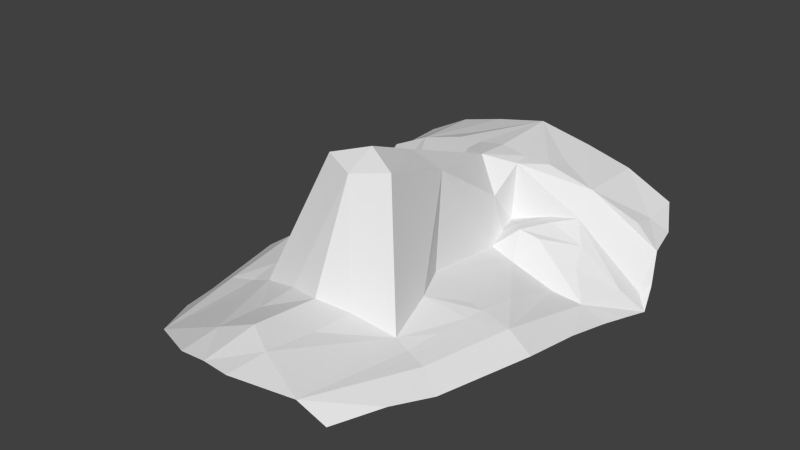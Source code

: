 # Source: head.blend  (saved by Blender 2.64.0; exported with 4.5.12 LTS)
import bpy
from mathutils import Matrix  # noqa: F401  (used for matrix-valued properties, if any)

bpy.ops.wm.read_factory_settings(use_empty=True)
scene = bpy.context.scene
scene.name = 'Scene'

# ---- collections
col_collection_1 = bpy.data.collections.new('Collection 1'); scene.collection.children.link(col_collection_1)
col_collection_2 = bpy.data.collections.new('Collection 2'); scene.collection.children.link(col_collection_2)
col_collection_3 = bpy.data.collections.new('Collection 3'); scene.collection.children.link(col_collection_3)
col_collection_4 = bpy.data.collections.new('Collection 4'); scene.collection.children.link(col_collection_4)
col_collection_5 = bpy.data.collections.new('Collection 5'); scene.collection.children.link(col_collection_5)
col_collection_6 = bpy.data.collections.new('Collection 6'); scene.collection.children.link(col_collection_6)
col_collection_7 = bpy.data.collections.new('Collection 7'); scene.collection.children.link(col_collection_7)
col_collection_8 = bpy.data.collections.new('Collection 8'); scene.collection.children.link(col_collection_8)
col_collection_9 = bpy.data.collections.new('Collection 9'); scene.collection.children.link(col_collection_9)
col_collection_10 = bpy.data.collections.new('Collection 10'); scene.collection.children.link(col_collection_10)
col_collection_11 = bpy.data.collections.new('Collection 11'); scene.collection.children.link(col_collection_11)
col_collection_12 = bpy.data.collections.new('Collection 12'); scene.collection.children.link(col_collection_12)
col_collection_13 = bpy.data.collections.new('Collection 13'); scene.collection.children.link(col_collection_13)
col_collection_14 = bpy.data.collections.new('Collection 14'); scene.collection.children.link(col_collection_14)
col_collection_15 = bpy.data.collections.new('Collection 15'); scene.collection.children.link(col_collection_15)
col_collection_16 = bpy.data.collections.new('Collection 16'); scene.collection.children.link(col_collection_16)
col_collection_17 = bpy.data.collections.new('Collection 17'); scene.collection.children.link(col_collection_17)
col_collection_18 = bpy.data.collections.new('Collection 18'); scene.collection.children.link(col_collection_18)
col_collection_19 = bpy.data.collections.new('Collection 19'); scene.collection.children.link(col_collection_19)
col_collection_20 = bpy.data.collections.new('Collection 20'); scene.collection.children.link(col_collection_20)

# ---- world
world_world = bpy.data.worlds.new('World'); scene.world = world_world
world_world.color = (0.05088, 0.05088, 0.05088)
world_world.use_sun_shadow = False
world_world.sun_shadow_jitter_overblur = 0.0
world_world.cycles.sampling_method = 'MANUAL'
world_world.cycles.sample_map_resolution = 256

# ---- meshes
me_head_001 = bpy.data.meshes.new('head.001')
me_head_001.from_pydata([(0.1371, -14.21, 19.36), (0.03286, 39.43, 11.3), (-32.05, 23.69, -10.11), (0.05479, -22.24, 1.36), (-6.712, 17.73, -0.5814), (0.001887, -44.44, 1.548), (-4.065, 3.531, 14.94), (0.09969, 0.9608, 18.32), (-5.715, 21.76, -0.3193), (-29.88, 25.36, -7.982), (-15.59, -3.76, -1.815), (-18.24, 27.32, 7.056), (-7.487, -2.1, -0.05887), (-11.02, 16.42, 1.505), (-17.69, 24.27, 2.622), (-7.222, 13.91, -2.049), (-4.939, 26.43, 10.03), (-30.31, 29.45, -1.509), (-5.323, 23.32, 9.732), (-5.156, 17.01, 5.71), (0.06837, 20.13, 11.13), (-13.73, -40.43, -0.8583), (-13.41, -19.09, -1.745), (-25.75, 13.51, -6.403), (0.03623, -8.662, 22.02), (0.03171, -34.72, 2.801), (-28.33, 21.34, -6.227), (-23.59, -4.418, -3.175), (-6.229, -11.58, 20.29), (-18.13, 39.85, 6.882), (-20.55, 20.96, -0.306), (-12.35, 12.82, -2.918), (-10.71, -9.201, -0.08652), (-14.76, 16.69, 0.7806), (-22.02, 17.3, -2.748), (-31.18, 27.04, -6.996), (-23.74, -22.44, -5.702), (-20.15, -21.03, -2.895), (-5.951, -20.84, 0.448), (-29.06, 35.78, -0.8279), (-5.008, -37.38, 1.624), (-5.556, -28.22, 0.5436), (-21.07, -30.09, -4.429), (-4.6, -44.51, 1.268), (0.05288, 26.64, 10.79), (-26.52, 33.18, 2.151), (-26.45, 40.3, 2.508), (-26.59, 28.79, 2.89), (-9.749, 31.53, 8.981), (-9.808, 39.65, 9.144), (-9.688, 26.75, 9.611), (-30.04, 13.79, -8.49), (-17.68, -38.82, -4.469), (-29.0, 5.507, -7.145), (-28.01, -4.841, -6.094), (-16.21, -19.89, -2.448), (-18.97, 2.668, -2.825), (-20.38, 12.95, -5.612), (-18.27, -3.98, -2.209), (-17.8, -7.518, -2.114), (-17.08, -13.81, -2.095), (-14.23, 21.3, 1.953), (-13.08, 23.31, 1.884), (-11.47, 21.45, 1.584), (-8.959, 18.5, 1.191), (-31.18, 19.04, -9.273)], [], [(15, 6, 19), (13, 31, 33), (60, 59, 27), (32, 12, 10), (30, 34, 33), (11, 9, 14), (6, 20, 19), (32, 28, 6), (32, 6, 12), (4, 8, 64), (34, 26, 23), (12, 31, 10), (12, 6, 15), (16, 20, 44), (49, 29, 11, 48), (22, 0, 28), (16, 18, 20), (12, 15, 31), (20, 18, 19), (0, 24, 28), (8, 4, 15, 19), (22, 28, 32), (17, 47, 45, 39), (0, 22, 38, 3), (28, 7, 6), (18, 8, 19), (48, 11, 50), (30, 14, 26), (6, 7, 20), (7, 28, 24), (35, 9, 11, 47, 17), (14, 9, 26), (65, 23, 2), (41, 25, 3, 38), (59, 58, 27), (34, 30, 26), (2, 9, 35), (26, 9, 2), (34, 23, 57, 31, 33), (30, 14, 61), (14, 62, 8, 18), (60, 27, 37, 55), (56, 27, 58), (41, 40, 25), (45, 46, 39), (15, 4, 13, 31), (13, 33, 30, 61), (18, 16, 50, 11), (18, 11, 14), (57, 23, 27, 56), (23, 26, 2), (37, 36, 42), (37, 21, 55), (22, 41, 38), (22, 21, 40, 41), (21, 37, 42), (21, 42, 52), (1, 16, 44), (45, 47, 11), (29, 46, 45, 11), (1, 48, 50, 16), (1, 49, 48), (54, 27, 23, 53), (27, 54, 36, 37), (51, 53, 23), (32, 10, 58, 59), (22, 32, 59, 60), (21, 22, 55), (31, 57, 56), (22, 60, 55), (31, 56, 58, 10), (64, 13, 61, 63), (14, 62, 63, 61), (62, 8, 63), (8, 64, 63), (13, 4, 64), (5, 25, 40, 43), (65, 23, 51), (43, 40, 21)])
me_head_001.use_remesh_preserve_volume = False
me_head_001.use_remesh_preserve_attributes = False
me_head_001.use_mirror_vertex_groups = False
me_head_001.update()

# ---- objects
ob_head = bpy.data.objects.new('head', me_head_001)

# ---- transforms, parenting, visibility, modifiers, constraints
ob_head.location = (0.0, 0.0, 0.0)
ob_head.lineart.crease_threshold = 0.0
_m = ob_head.modifiers.new('Mirror', 'MIRROR')
_m.merge_threshold = 1.0

# ---- collection membership
col_collection_1.objects.link(ob_head)
col_collection_2.objects.link(ob_head)
col_collection_3.objects.link(ob_head)
col_collection_4.objects.link(ob_head)
col_collection_5.objects.link(ob_head)
col_collection_6.objects.link(ob_head)
col_collection_7.objects.link(ob_head)
col_collection_8.objects.link(ob_head)
col_collection_9.objects.link(ob_head)
col_collection_10.objects.link(ob_head)
col_collection_11.objects.link(ob_head)
col_collection_12.objects.link(ob_head)
col_collection_13.objects.link(ob_head)
col_collection_14.objects.link(ob_head)
col_collection_15.objects.link(ob_head)
col_collection_16.objects.link(ob_head)
col_collection_17.objects.link(ob_head)
col_collection_18.objects.link(ob_head)
col_collection_19.objects.link(ob_head)
col_collection_20.objects.link(ob_head)

# ---- scene / render settings (as saved in the file)
scene.frame_start = 1; scene.frame_end = 250; scene.frame_set(0)
scene.render.engine = 'BLENDER_EEVEE_NEXT'
scene.render.image_settings.color_mode = 'RGB'
scene.render.image_settings.compression = 90
scene.render.resolution_percentage = 50
scene.render.dither_intensity = 0.0
scene.render.bake_margin = 2
scene.render.bake_bias = 0.0
scene.cycles.use_denoising = False
scene.cycles.samples = 10
scene.cycles.sampling_pattern = 'TABULATED_SOBOL'
scene.cycles.light_sampling_threshold = 0.0
scene.cycles.use_adaptive_sampling = False
scene.cycles.use_light_tree = False
scene.cycles.blur_glossy = 0.0
scene.cycles.volume_bounces = 1
scene.cycles.pixel_filter_type = 'GAUSSIAN'
scene.cycles.sample_clamp_indirect = 0.0
scene.view_settings.view_transform = 'Standard'
bpy.context.view_layer.update()

# ---- added for rendering (the .blend has no active camera and no usable light): camera, sun
cam_auto = bpy.data.cameras.new('AutoCamera')
cam_auto.lens = 50.0
cam_auto.sensor_width = 36.0
cam_auto.clip_end = 1803.3
ob_auto_camera = bpy.data.objects.new('AutoCamera', cam_auto)
scene.collection.objects.link(ob_auto_camera)
ob_auto_camera.location = (102.753, -125.412, 88.1597)
ob_auto_camera.rotation_euler = (1.09748, -7.21219e-08, 0.694738)
scene.camera = ob_auto_camera
light_auto_sun = bpy.data.lights.new('AutoSun', 'SUN')
light_auto_sun.energy = 3.0
light_auto_sun.angle = 0.0523599
ob_auto_sun = bpy.data.objects.new('AutoSun', light_auto_sun)
scene.collection.objects.link(ob_auto_sun)
ob_auto_sun.rotation_euler = (0.872665, 0.174533, 0.523599)
bpy.context.view_layer.update()
